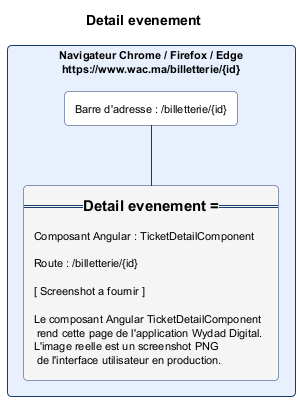

The diagram above was rendered by PlantUML. Its source (embedded in the PNG):
@startuml billetterie_detail.png
skinparam backgroundColor #FFFFFF
skinparam defaultFontSize 11
skinparam rectangle {
  RoundCorner 8
  BorderColor #1A3A6E
  BackgroundColor #FAFAFA
}
title Detail evenement

rectangle "Navigateur Chrome / Firefox / Edge\nhttps://www.wac.ma/billetterie/{id}" as NAV #E8F0FE {
  rectangle "Barre d'adresse : /billetterie/{id}" as BAR #FFFFFF
  rectangle "=== Detail evenement ===\n\nComposant Angular : TicketDetailComponent\n\nRoute : /billetterie/{id}\n\n[ Screenshot a fournir ]\n\nLe composant Angular TicketDetailComponent\n rend cette page de l'application Wydad Digital.\nL'image reelle est un screenshot PNG\n de l'interface utilisateur en production." as CONTENT #F5F5F5
}
BAR -[#1A3A6E]- CONTENT
@enduml